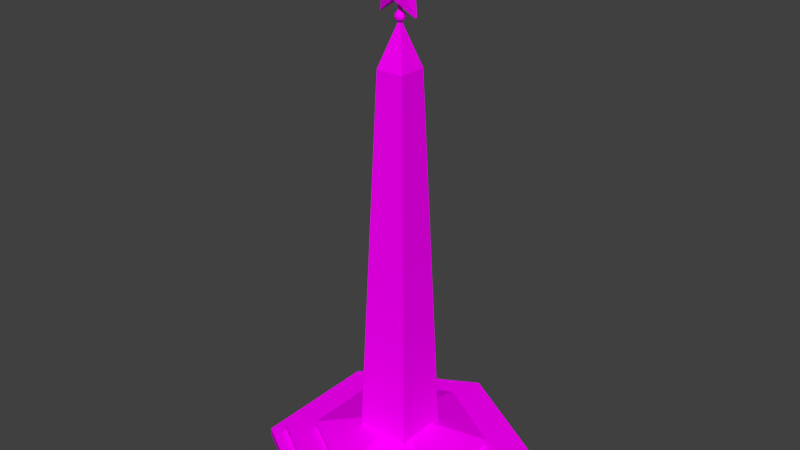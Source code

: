 # Source: LeningradHeroCityObelisk.blend  (saved by Blender 2.76.0; exported with 4.5.12 LTS)
import bpy
from mathutils import Matrix  # noqa: F401  (used for matrix-valued properties, if any)

bpy.ops.wm.read_factory_settings(use_empty=True)
scene = bpy.context.scene
scene.name = 'Scene'

# ---- collections
col_collection_1 = bpy.data.collections.new('Collection 1'); scene.collection.children.link(col_collection_1)

# ---- images (referenced by path relative to the original .blend; pixels are not part of the script)
import os
ASSET_DIR = os.environ.get("B2B_ASSET_DIR", "")  # directory of the original .blend (textures are referenced by path, not embedded)
HERE = os.path.dirname(os.path.abspath(__file__))  # packed textures are extracted next to this script under _unpacked/

def load_image(name, relpath, width, height, colorspace="sRGB"):
    """Load a texture the original file referenced (path relative to the .blend, or extracted next to this script)."""
    p = next((c for c in (os.path.join(HERE, relpath), os.path.join(ASSET_DIR, relpath)) if relpath and os.path.exists(c)), "")
    if p:
        img = bpy.data.images.load(p, check_existing=True)
        img.name = name
    else:  # same state as the original file: an image datablock whose file is absent (Cycles renders it pink)
        img = bpy.data.images.new(name, width, height)
        img.source = "FILE"
        img.filepath = "//" + (relpath or name)
    img.colorspace_settings.name = colorspace
    return img
img_colorpalette_jpg = load_image('colorPalette.jpg', 'colorPalette.jpg', 1024, 1024, 'sRGB')

# ---- materials (node trees are filled in below, after node groups)
mat_material = bpy.data.materials.new('Material')
mat_material.alpha_threshold = 0.0
mat_material.roughness = 0.5
mat_material.line_color = (0.0, 0.0, 0.0, 1.0)

# ---- material node trees
mat_material.use_nodes = True; mat_material.node_tree.nodes.clear()
_N = mat_material.node_tree.nodes; _L = mat_material.node_tree.links
n0 = _N.new('ShaderNodeOutputMaterial'); n0.name = 'Material Output'; n0.location = (300, 300)
n1 = _N.new('ShaderNodeBsdfDiffuse'); n1.name = 'Diffuse BSDF'; n1.location = (10, 300)
n2 = _N.new('ShaderNodeTexCoord'); n2.name = 'Texture Coordinate'; n2.location = (120, 149)
n3 = _N.new('ShaderNodeTexImage'); n3.name = 'Image Texture'; n3.location = (367, 136)
n3.width = 140
n3.image = img_colorpalette_jpg
_L.new(n1.outputs[0], n0.inputs[0])
_L.new(n2.outputs[2], n3.inputs[0])
_L.new(n3.outputs[0], n1.inputs[0])
n0.is_active_output = True

# ---- world
world_world = bpy.data.worlds.new('World'); scene.world = world_world
world_world.color = (0.05088, 0.05088, 0.05088)
world_world.use_sun_shadow = False
world_world.sun_shadow_jitter_overblur = 0.0
world_world.cycles.sampling_method = 'MANUAL'
world_world.cycles.sample_map_resolution = 256

# ---- meshes
me_cylinder_001 = bpy.data.meshes.new('Cylinder.001')
me_cylinder_001.from_pydata([(-0.001992, 5.182, -35.96), (-0.001992, 5.182, -35.22), (4.472, 2.599, -35.96), (4.472, 2.599, -35.22), (4.472, -2.567, -35.96), (4.472, -2.567, -35.22), (-0.001992, -5.151, -35.96), (-0.001992, -5.151, -35.22), (-4.476, -2.567, -35.96), (-4.476, -2.567, -35.22), (-4.476, 2.599, -35.96), (-4.476, 2.599, -35.22), (-0.001992, 7.101, -36.12), (-0.001992, 7.101, -35.65), (6.134, 3.558, -36.12), (6.134, 3.558, -35.65), (6.134, -3.527, -36.12), (6.134, -3.527, -35.65), (-0.001993, -7.069, -36.12), (-0.001993, -7.069, -35.65), (-6.138, -3.527, -36.12), (-6.138, -3.527, -35.65), (-6.138, 3.558, -36.12), (-6.138, 3.558, -35.65), (-0.001992, 8.076, -36.61), (-0.001992, 8.076, -36.13), (6.978, 4.046, -36.61), (6.978, 4.046, -36.13), (6.978, -4.014, -36.61), (6.978, -4.014, -36.13), (-0.001993, -8.044, -36.61), (-0.001993, -8.044, -36.13), (-6.982, -4.014, -36.61), (-6.982, -4.014, -36.13), (-6.982, 4.046, -36.61), (-6.982, 4.046, -36.13), (-0.001994, 0.01594, -33.95), (-1.664, -1.646, -35.53), (-0.8414, -0.8235, -12.43), (-1.664, 1.678, -35.53), (-0.8414, 0.8553, -12.43), (1.66, -1.646, -35.53), (0.8374, -0.8235, -12.43), (1.66, 1.678, -35.53), (0.8374, 0.8553, -12.43), (-0.05498, -0.03705, -9.936), (-0.05498, 0.06893, -9.936), (0.051, 0.06893, -9.936), (0.051, -0.03705, -9.936), (-0.01536, -0.1465, -6.125), (1.065, -0.1465, -9.578), (-0.04319, 0.01799, -6.105), (-0.04319, -0.1465, -6.105), (1.783, 0.01799, -7.431), (1.783, -0.1465, -7.431), (1.085, 0.01799, -9.578), (1.085, -0.1465, -9.578), (-1.172, 0.01799, -9.578), (-1.172, -0.1465, -9.578), (-1.869, 0.01799, -7.431), (-1.869, -0.1465, -7.431), (0.4011, -0.5043, -7.431), (0.3879, 0.399, -7.431), (0.6543, 0.399, -8.251), (-0.4743, 0.399, -7.431), (-0.7407, 0.399, -8.251), (-0.04318, 0.399, -8.758), (-0.4742, -0.5043, -7.431), (0.6609, -0.5043, -8.246), (-0.7422, -0.5043, -8.256), (-0.04963, -0.5043, -8.763), (-0.05047, -0.1333, -9.962), (0.1249, -0.07627, -9.962), (0.07645, -0.2255, -9.865), (0.2519, 0.01594, -9.865), (0.1249, 0.1082, -9.962), (-0.1589, 0.01594, -9.962), (-0.2074, -0.1333, -9.865), (-0.05047, 0.1651, -9.962), (-0.2074, 0.1651, -9.865), (0.07645, 0.2574, -9.865), (0.2818, -0.07628, -9.708), (0.2818, 0.1082, -9.708), (-0.001995, -0.2825, -9.708), (0.1734, -0.2255, -9.708), (-0.2858, -0.07628, -9.708), (-0.1774, -0.2255, -9.708), (-0.1774, 0.2574, -9.708), (-0.2858, 0.1082, -9.708), (0.1734, 0.2574, -9.708), (-0.001995, 0.3144, -9.708), (0.2034, -0.1333, -9.551), (-0.08044, -0.2255, -9.551), (-0.2558, 0.01594, -9.551), (-0.08044, 0.2574, -9.551), (0.2034, 0.1651, -9.551), (0.04648, -0.1333, -9.454), (0.1549, 0.01594, -9.454), (-0.1289, -0.07627, -9.454), (-0.1289, 0.1082, -9.454), (0.04648, 0.1651, -9.454), (-0.001995, 0.01594, -9.41), (0.2649, 0.01594, -9.575), (0.08048, 0.2698, -9.575), (-0.2179, 0.1728, -9.575), (-0.2179, -0.1409, -9.575), (0.08048, -0.2379, -9.575), (0.2139, 0.1728, -9.842), (-0.08447, 0.2698, -9.842), (-0.2689, 0.01594, -9.842), (-0.08447, -0.2379, -9.842), (0.2139, -0.1409, -9.842), (-0.001995, 0.01594, -10.01), (-0.08279, -0.06486, -9.455), (-0.08279, -0.06486, -8.739), (-0.08279, 0.09674, -9.455), (-0.08279, 0.09674, -8.739), (0.0788, -0.06486, -9.455), (0.0788, -0.06486, -8.739), (0.0788, 0.09674, -9.455), (0.0788, 0.09674, -8.739)], [], [(0, 1, 3, 2), (2, 3, 5, 4), (4, 5, 7, 6), (6, 7, 9, 8), (5, 3, 36), (10, 11, 1, 0), (8, 9, 11, 10), (0, 2, 4, 6, 8, 10), (12, 13, 15, 14), (14, 15, 17, 16), (16, 17, 19, 18), (18, 19, 21, 20), (15, 13, 23, 21, 19, 17), (22, 23, 13, 12), (20, 21, 23, 22), (12, 14, 16, 18, 20, 22), (24, 25, 27, 26), (26, 27, 29, 28), (28, 29, 31, 30), (30, 31, 33, 32), (27, 25, 35, 33, 31, 29), (34, 35, 25, 24), (32, 33, 35, 34), (24, 26, 28, 30, 32, 34), (36, 9, 7), (36, 11, 9), (1, 11, 36), (3, 1, 36), (5, 36, 7), (38, 40, 39, 37), (40, 44, 43, 39), (44, 42, 41, 43), (42, 38, 37, 41), (37, 39, 43, 41), (42, 44, 47, 48), (48, 47, 46, 45), (40, 38, 45, 46), (38, 42, 48, 45), (44, 40, 46, 47), (49, 52, 67, 61), (68, 70, 50, 56), (70, 58, 57, 66), (68, 54, 61), (59, 60, 67, 64), (53, 54, 68, 63), (69, 67, 60), (57, 58, 69, 65), (63, 68, 56, 55), (62, 53, 63), (49, 61, 62, 51), (62, 61, 54, 53), (70, 66, 55, 50), (70, 68, 61, 67, 69), (51, 62, 64), (70, 69, 58), (57, 65, 66), (60, 59, 65, 69), (67, 52, 51, 64), (59, 64, 65), (63, 55, 66), (65, 64, 62, 63, 66), (95, 103, 100), (97, 95, 100), (97, 100, 101), (94, 104, 99), (100, 94, 99), (100, 99, 101), (93, 105, 98), (99, 93, 98), (99, 98, 101), (92, 106, 96), (98, 92, 96), (98, 96, 101), (91, 102, 97), (96, 91, 97), (96, 97, 101), (89, 103, 95), (82, 89, 95), (82, 95, 102), (87, 104, 94), (90, 87, 94), (90, 94, 103), (85, 105, 93), (88, 85, 93), (88, 93, 104), (83, 106, 92), (86, 83, 92), (86, 92, 105), (81, 102, 91), (84, 81, 91), (84, 91, 106), (80, 108, 90), (89, 80, 90), (89, 90, 103), (79, 109, 88), (87, 79, 88), (87, 88, 104), (77, 110, 86), (85, 77, 86), (85, 86, 105), (73, 111, 84), (83, 73, 84), (83, 84, 106), (74, 107, 82), (81, 74, 82), (81, 82, 102), (78, 108, 80), (75, 78, 80), (75, 80, 107), (76, 109, 79), (78, 76, 79), (78, 79, 108), (71, 110, 77), (76, 71, 77), (76, 77, 109), (72, 112, 75), (74, 72, 75), (74, 75, 107), (72, 111, 73), (71, 72, 73), (71, 73, 110), (102, 95, 97), (103, 94, 100), (104, 93, 99), (105, 92, 98), (106, 91, 96), (107, 89, 82), (108, 87, 90), (109, 85, 88), (110, 83, 86), (111, 81, 84), (107, 80, 89), (108, 79, 87), (109, 77, 85), (110, 73, 83), (111, 74, 81), (112, 78, 75), (112, 76, 78), (112, 71, 76), (111, 72, 74), (112, 72, 71), (114, 116, 115, 113), (116, 120, 119, 115), (120, 118, 117, 119), (118, 114, 113, 117), (113, 115, 119, 117), (118, 120, 116, 114)])
_uv = me_cylinder_001.uv_layers.new(name='UVMap')
_uv.uv.foreach_set('vector', [0.5589, 0.326, 0.5587, 0.326, 0.5587, 0.3242, 0.5589, 0.3242, 0.5573, 0.3216, 0.5576, 0.3216, 0.5575, 0.3228, 0.5572, 0.3229, 0.5572, 0.3229, 0.5575, 0.3228, 0.5576, 0.3247, 0.5573, 0.3247, 0.5474, 0.3331, 0.5471, 0.3331, 0.5471, 0.3313, 0.5474, 0.3313, 0.5555, 0.3308, 0.557, 0.3299, 0.557, 0.3317, 0.5583, 0.3247, 0.5581, 0.3247, 0.5581, 0.3229, 0.5583, 0.3229, 0.5583, 0.326, 0.5581, 0.326, 0.5581, 0.3247, 0.5583, 0.3247, 0.5555, 0.329, 0.5555, 0.3271, 0.557, 0.3262, 0.5585, 0.3271, 0.5585, 0.329, 0.557, 0.3299, 0.5626, 0.2829, 0.5625, 0.2829, 0.5625, 0.2804, 0.5626, 0.2804, 0.5605, 0.2806, 0.5607, 0.2806, 0.5605, 0.2824, 0.5604, 0.2824, 0.5604, 0.2824, 0.5605, 0.2824, 0.5607, 0.2849, 0.5605, 0.2849, 0.5626, 0.2804, 0.5628, 0.2804, 0.5628, 0.2829, 0.5626, 0.2829, 0.5547, 0.2891, 0.5547, 0.2865, 0.5568, 0.2852, 0.5589, 0.2865, 0.5589, 0.2891, 0.5568, 0.2903, 0.5621, 0.2828, 0.562, 0.2828, 0.562, 0.2804, 0.5621, 0.2804, 0.5621, 0.2847, 0.562, 0.2847, 0.562, 0.2828, 0.5621, 0.2828, 0.5506, 0.2865, 0.5527, 0.2852, 0.5547, 0.2865, 0.5547, 0.2891, 0.5527, 0.2903, 0.5506, 0.2891, 0.5568, 0.2456, 0.5566, 0.2456, 0.5566, 0.2428, 0.5568, 0.2428, 0.5547, 0.2418, 0.5549, 0.2418, 0.5547, 0.2438, 0.5546, 0.2438, 0.5546, 0.2438, 0.5547, 0.2438, 0.5549, 0.2466, 0.5547, 0.2466, 0.557, 0.2456, 0.5568, 0.2456, 0.5568, 0.2428, 0.557, 0.2428, 0.5498, 0.2462, 0.5498, 0.2433, 0.5522, 0.2418, 0.5546, 0.2433, 0.5546, 0.2462, 0.5522, 0.2476, 0.5565, 0.2456, 0.5563, 0.2456, 0.5563, 0.2428, 0.5565, 0.2428, 0.5565, 0.2476, 0.5563, 0.2476, 0.5563, 0.2456, 0.5565, 0.2456, 0.5475, 0.2476, 0.5451, 0.2462, 0.5451, 0.2433, 0.5475, 0.2418, 0.5498, 0.2433, 0.5498, 0.2462, 0.557, 0.3317, 0.557, 0.3336, 0.5555, 0.3327, 0.557, 0.3317, 0.5585, 0.3327, 0.557, 0.3336, 0.5585, 0.3308, 0.5585, 0.3327, 0.557, 0.3317, 0.557, 0.3299, 0.5585, 0.3308, 0.557, 0.3317, 0.5555, 0.3308, 0.557, 0.3317, 0.5555, 0.3327, 0.5555, 0.4532, 0.5559, 0.4532, 0.5559, 0.4615, 0.5551, 0.4615, 0.5545, 0.4532, 0.555, 0.4532, 0.5551, 0.4615, 0.5541, 0.4615, 0.5563, 0.4532, 0.5567, 0.4532, 0.5567, 0.4615, 0.5559, 0.4614, 0.5537, 0.4606, 0.5532, 0.4606, 0.553, 0.4523, 0.5541, 0.4523, 0.5508, 0.1822, 0.5508, 0.181, 0.5519, 0.181, 0.5519, 0.1822, 0.5567, 0.4532, 0.5563, 0.4532, 0.5567, 0.4523, 0.5567, 0.4523, 0.5516, 0.452, 0.5516, 0.4519, 0.5517, 0.4519, 0.5517, 0.452, 0.5559, 0.4532, 0.5555, 0.4532, 0.5559, 0.4523, 0.5559, 0.4523, 0.5532, 0.4606, 0.5537, 0.4606, 0.5533, 0.4615, 0.5533, 0.4615, 0.555, 0.4532, 0.5545, 0.4532, 0.5548, 0.4523, 0.5549, 0.4523, 0.5319, 0.5902, 0.5319, 0.5901, 0.5321, 0.5906, 0.5318, 0.5907, 0.5318, 0.591, 0.5321, 0.5911, 0.5319, 0.5915, 0.5319, 0.5915, 0.5315, 0.591, 0.5315, 0.5914, 0.5315, 0.5915, 0.5312, 0.5911, 0.5325, 0.5894, 0.5325, 0.5898, 0.5322, 0.5895, 0.5323, 0.5884, 0.5324, 0.5884, 0.5325, 0.5889, 0.5322, 0.5889, 0.5227, 0.5968, 0.5228, 0.5968, 0.5229, 0.5972, 0.5226, 0.5972, 0.5323, 0.5908, 0.5321, 0.5906, 0.5326, 0.5904, 0.523, 0.5968, 0.5231, 0.5968, 0.5231, 0.5972, 0.5229, 0.5972, 0.5235, 0.5972, 0.5233, 0.5972, 0.5234, 0.5968, 0.5235, 0.5968, 0.5325, 0.5875, 0.5329, 0.5873, 0.5326, 0.5877, 0.5237, 0.5968, 0.5237, 0.5972, 0.5235, 0.5972, 0.5237, 0.5968, 0.5325, 0.5894, 0.5322, 0.5894, 0.5323, 0.5889, 0.5324, 0.5889, 0.5315, 0.591, 0.5312, 0.5911, 0.5312, 0.5907, 0.5313, 0.5907, 0.5321, 0.5911, 0.5318, 0.591, 0.5318, 0.5907, 0.5321, 0.5906, 0.5323, 0.5908, 0.5322, 0.5871, 0.5325, 0.5875, 0.5322, 0.5876, 0.5321, 0.5911, 0.5323, 0.5908, 0.5326, 0.5912, 0.5322, 0.5884, 0.5322, 0.5879, 0.5325, 0.588, 0.5224, 0.5968, 0.5224, 0.5968, 0.5226, 0.5972, 0.5223, 0.5972, 0.5231, 0.5972, 0.5233, 0.5968, 0.5233, 0.5968, 0.5233, 0.5972, 0.5223, 0.5972, 0.522, 0.5969, 0.5223, 0.5968, 0.5326, 0.5877, 0.5329, 0.5881, 0.5325, 0.588, 0.5322, 0.5879, 0.5322, 0.5876, 0.5325, 0.5875, 0.5326, 0.5877, 0.5325, 0.588, 0.5597, 0.5098, 0.5598, 0.5097, 0.5598, 0.5098, 0.5596, 0.5097, 0.5596, 0.5096, 0.5596, 0.5096, 0.5596, 0.5097, 0.5596, 0.5096, 0.5596, 0.5097, 0.5598, 0.5095, 0.5597, 0.5095, 0.5597, 0.5095, 0.5596, 0.5096, 0.5597, 0.5096, 0.5597, 0.5097, 0.5596, 0.5096, 0.5597, 0.5097, 0.5596, 0.5097, 0.5597, 0.5097, 0.5597, 0.5098, 0.5596, 0.5097, 0.5597, 0.5097, 0.5597, 0.5097, 0.5596, 0.5097, 0.5597, 0.5097, 0.5596, 0.5097, 0.5596, 0.5097, 0.5599, 0.5098, 0.56, 0.5097, 0.5599, 0.5098, 0.5596, 0.5097, 0.5596, 0.5098, 0.5596, 0.5097, 0.5596, 0.5097, 0.5596, 0.5097, 0.5596, 0.5097, 0.56, 0.5097, 0.56, 0.5097, 0.56, 0.5096, 0.5596, 0.5097, 0.5595, 0.5097, 0.5596, 0.5097, 0.5596, 0.5097, 0.5596, 0.5097, 0.5596, 0.5097, 0.5598, 0.5097, 0.5598, 0.5097, 0.5597, 0.5098, 0.5597, 0.5097, 0.5598, 0.5097, 0.5597, 0.5098, 0.5597, 0.5097, 0.5597, 0.5098, 0.5597, 0.5097, 0.5598, 0.5095, 0.5597, 0.5095, 0.5598, 0.5095, 0.5598, 0.5095, 0.5598, 0.5095, 0.5598, 0.5095, 0.5598, 0.5097, 0.5598, 0.5098, 0.5598, 0.5097, 0.5598, 0.5097, 0.5599, 0.5097, 0.5598, 0.5097, 0.5597, 0.5096, 0.5597, 0.5096, 0.5597, 0.5095, 0.5597, 0.5096, 0.5597, 0.5095, 0.5597, 0.5095, 0.56, 0.5097, 0.56, 0.5097, 0.5599, 0.5098, 0.5599, 0.5097, 0.56, 0.5097, 0.5599, 0.5098, 0.5599, 0.5097, 0.5599, 0.5098, 0.5599, 0.5097, 0.56, 0.5097, 0.56, 0.5097, 0.56, 0.5097, 0.5601, 0.5097, 0.56, 0.5097, 0.56, 0.5097, 0.5601, 0.5097, 0.56, 0.5097, 0.5601, 0.5096, 0.5598, 0.5096, 0.5598, 0.5096, 0.5598, 0.5097, 0.5598, 0.5097, 0.5598, 0.5096, 0.5598, 0.5097, 0.5598, 0.5097, 0.5598, 0.5097, 0.5598, 0.5097, 0.5598, 0.5096, 0.5597, 0.5096, 0.5597, 0.5096, 0.5598, 0.5095, 0.5598, 0.5096, 0.5597, 0.5096, 0.5598, 0.5095, 0.5597, 0.5096, 0.5597, 0.5095, 0.5599, 0.5096, 0.5599, 0.5096, 0.5599, 0.5097, 0.5598, 0.5097, 0.5599, 0.5096, 0.5599, 0.5097, 0.5598, 0.5097, 0.5599, 0.5097, 0.5599, 0.5097, 0.5601, 0.5097, 0.5601, 0.5097, 0.5601, 0.5097, 0.5601, 0.5097, 0.5601, 0.5097, 0.5601, 0.5097, 0.5601, 0.5097, 0.5601, 0.5097, 0.5601, 0.5096, 0.5597, 0.5096, 0.5597, 0.5097, 0.5597, 0.5097, 0.56, 0.5097, 0.56, 0.5098, 0.56, 0.5097, 0.56, 0.5097, 0.56, 0.5097, 0.56, 0.5097, 0.5598, 0.5096, 0.5598, 0.5096, 0.5598, 0.5096, 0.5594, 0.5097, 0.5594, 0.5097, 0.5594, 0.5097, 0.5597, 0.5096, 0.5598, 0.5096, 0.5597, 0.5097, 0.5595, 0.5097, 0.5595, 0.5098, 0.5594, 0.5098, 0.5594, 0.5097, 0.5595, 0.5097, 0.5594, 0.5098, 0.5598, 0.5096, 0.5598, 0.5096, 0.5598, 0.5096, 0.5599, 0.5096, 0.5599, 0.5096, 0.5599, 0.5096, 0.5595, 0.5097, 0.5595, 0.5097, 0.5595, 0.5097, 0.5595, 0.5097, 0.5595, 0.5097, 0.5595, 0.5098, 0.5595, 0.5096, 0.5595, 0.5097, 0.5594, 0.5097, 0.5594, 0.5096, 0.5595, 0.5096, 0.5594, 0.5097, 0.5594, 0.5096, 0.5594, 0.5097, 0.5594, 0.5096, 0.5601, 0.5098, 0.5601, 0.5097, 0.5601, 0.5097, 0.5595, 0.5097, 0.5595, 0.5096, 0.5595, 0.5096, 0.5599, 0.5096, 0.56, 0.5096, 0.5599, 0.5096, 0.5595, 0.5096, 0.5596, 0.5096, 0.5596, 0.5097, 0.5598, 0.5097, 0.5598, 0.5098, 0.5598, 0.5098, 0.5597, 0.5095, 0.5597, 0.5095, 0.5597, 0.5095, 0.5599, 0.5097, 0.5599, 0.5098, 0.5599, 0.5098, 0.5601, 0.5096, 0.56, 0.5097, 0.56, 0.5096, 0.5597, 0.5097, 0.5598, 0.5097, 0.5597, 0.5097, 0.5598, 0.5096, 0.5598, 0.5095, 0.5598, 0.5095, 0.5597, 0.5096, 0.5597, 0.5096, 0.5597, 0.5096, 0.5599, 0.5096, 0.56, 0.5097, 0.5599, 0.5097, 0.5601, 0.5097, 0.56, 0.5097, 0.5601, 0.5097, 0.5597, 0.5097, 0.5598, 0.5096, 0.5598, 0.5097, 0.5598, 0.5096, 0.5598, 0.5096, 0.5598, 0.5095, 0.5598, 0.5096, 0.5599, 0.5096, 0.5598, 0.5097, 0.5599, 0.5096, 0.56, 0.5096, 0.56, 0.5097, 0.5601, 0.5097, 0.56, 0.5098, 0.56, 0.5097, 0.5595, 0.5097, 0.5594, 0.5097, 0.5594, 0.5097, 0.5595, 0.5097, 0.5595, 0.5097, 0.5594, 0.5097, 0.5595, 0.5097, 0.5595, 0.5097, 0.5595, 0.5097, 0.5595, 0.5096, 0.5595, 0.5096, 0.5594, 0.5096, 0.5595, 0.5097, 0.5595, 0.5096, 0.5595, 0.5097, 0.5584, 0.5901, 0.5583, 0.5901, 0.5583, 0.5898, 0.5584, 0.5898, 0.5499, 0.597, 0.5498, 0.597, 0.5498, 0.5968, 0.5499, 0.5968, 0.5499, 0.597, 0.5499, 0.597, 0.5499, 0.5968, 0.5499, 0.5968, 0.5583, 0.5898, 0.5583, 0.5898, 0.5583, 0.5901, 0.5583, 0.5901, 0.5578, 0.5914, 0.5578, 0.5913, 0.5578, 0.5913, 0.5578, 0.5914, 0.5578, 0.5914, 0.5578, 0.5914, 0.5578, 0.5914, 0.5578, 0.5914])
me_cylinder_001.materials.append(mat_material)
me_cylinder_001.use_remesh_preserve_volume = False
me_cylinder_001.use_remesh_preserve_attributes = False
me_cylinder_001.use_mirror_vertex_groups = False
me_cylinder_001.update()

# ---- objects
ob_cylinder = bpy.data.objects.new('Cylinder', me_cylinder_001)

# ---- transforms, parenting, visibility, modifiers, constraints
ob_cylinder.location = (0.004936, -0.0395, 37.77)
ob_cylinder.lineart.crease_threshold = 0.0

# ---- collection membership
col_collection_1.objects.link(ob_cylinder)

# ---- scene / render settings (as saved in the file)
scene.frame_start = 1; scene.frame_end = 250; scene.frame_set(1)
scene.render.engine = 'CYCLES'
scene.render.resolution_percentage = 50
scene.render.dither_intensity = 0.0
scene.cycles.use_denoising = False
scene.cycles.samples = 10
scene.cycles.sampling_pattern = 'TABULATED_SOBOL'
scene.cycles.light_sampling_threshold = 0.0
scene.cycles.use_adaptive_sampling = False
scene.cycles.use_light_tree = False
scene.cycles.blur_glossy = 0.0
scene.cycles.pixel_filter_type = 'GAUSSIAN'
scene.cycles.sample_clamp_indirect = 0.0
scene.view_settings.view_transform = 'Standard'
bpy.context.view_layer.update()

# ---- added for rendering (the .blend has no active camera and no usable light): camera, sun
cam_auto = bpy.data.cameras.new('AutoCamera')
cam_auto.lens = 50.0
cam_auto.sensor_width = 36.0
cam_auto.clip_end = 1000.0
ob_auto_camera = bpy.data.objects.new('AutoCamera', cam_auto)
scene.collection.objects.link(ob_auto_camera)
ob_auto_camera.location = (34.4369, -41.3443, 43.9594)
ob_auto_camera.rotation_euler = (1.09748, -7.21219e-08, 0.694738)
scene.camera = ob_auto_camera
light_auto_sun = bpy.data.lights.new('AutoSun', 'SUN')
light_auto_sun.energy = 3.0
light_auto_sun.angle = 0.0523599
ob_auto_sun = bpy.data.objects.new('AutoSun', light_auto_sun)
scene.collection.objects.link(ob_auto_sun)
ob_auto_sun.rotation_euler = (0.872665, 0.174533, 0.523599)
bpy.context.view_layer.update()

